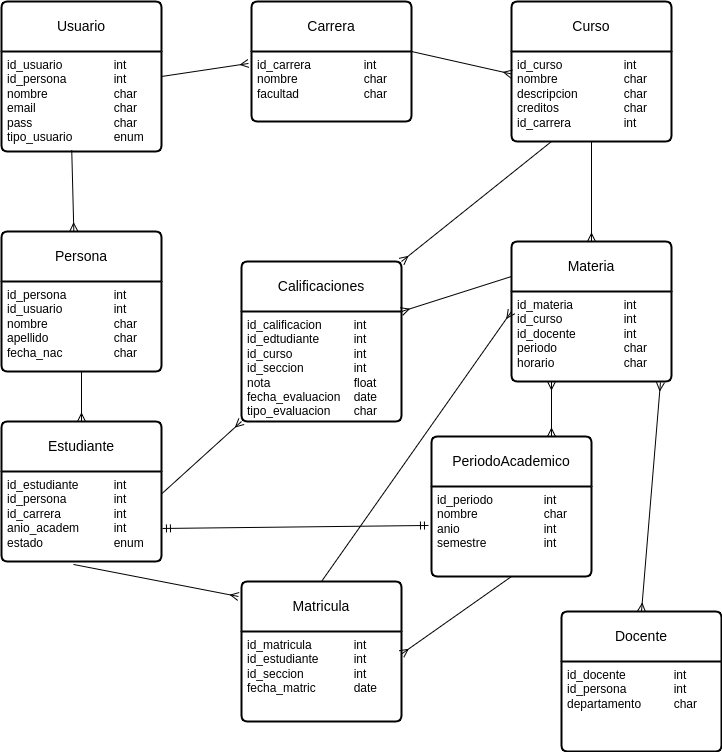

The diagram above was exported from draw.io. Its source (the exported page's mxGraphModel, read from the mxfile embedded in the PNG):
<mxGraphModel dx="794" dy="759" grid="1" gridSize="10" guides="1" tooltips="1" connect="1" arrows="1" fold="1" page="1" pageScale="1" pageWidth="827" pageHeight="1169" math="0" shadow="0">
  <root>
    <mxCell id="WIyWlLk6GJQsqaUBKTNV-0" />
    <mxCell id="WIyWlLk6GJQsqaUBKTNV-1" parent="WIyWlLk6GJQsqaUBKTNV-0" />
    <mxCell id="Y73Pd1x73Z_LxkkVjX6K-69" value="Usuario" style="swimlane;childLayout=stackLayout;horizontal=1;startSize=50;horizontalStack=0;rounded=1;fontSize=14;fontStyle=0;strokeWidth=2;resizeParent=0;resizeLast=1;shadow=0;dashed=0;align=center;arcSize=4;whiteSpace=wrap;html=1;" vertex="1" parent="WIyWlLk6GJQsqaUBKTNV-1">
      <mxGeometry x="70" y="150" width="160" height="150" as="geometry" />
    </mxCell>
    <mxCell id="Y73Pd1x73Z_LxkkVjX6K-70" value="id_usuario&amp;nbsp;&lt;span style=&quot;white-space: pre;&quot;&gt;&#09;&lt;/span&gt;&lt;span style=&quot;white-space: pre;&quot;&gt;&#09;&lt;/span&gt;int&lt;div&gt;id_persona&lt;span style=&quot;white-space: pre;&quot;&gt;&#09;&lt;/span&gt;&lt;span style=&quot;white-space: pre;&quot;&gt;&#09;&lt;/span&gt;int&lt;br&gt;&lt;div&gt;nombre&lt;span style=&quot;white-space: pre;&quot;&gt;&#09;&lt;/span&gt;&lt;span style=&quot;white-space: pre;&quot;&gt;&#09;&lt;/span&gt;&lt;span style=&quot;white-space: pre;&quot;&gt;&#09;&lt;/span&gt;char&lt;/div&gt;&lt;div&gt;email&lt;span style=&quot;white-space: pre;&quot;&gt;&#09;&lt;/span&gt;&lt;span style=&quot;white-space: pre;&quot;&gt;&#09;&lt;/span&gt;&lt;span style=&quot;white-space: pre;&quot;&gt;&#09;&lt;/span&gt;char&lt;/div&gt;&lt;div&gt;pass&lt;span style=&quot;white-space: pre;&quot;&gt;&#09;&lt;/span&gt;&lt;span style=&quot;white-space: pre;&quot;&gt;&#09;&lt;/span&gt;&lt;span style=&quot;white-space: pre;&quot;&gt;&#09;&lt;/span&gt;char&lt;/div&gt;&lt;/div&gt;&lt;div&gt;tipo_usuario&lt;span style=&quot;white-space: pre;&quot;&gt;&#09;&lt;/span&gt;&lt;span style=&quot;white-space: pre;&quot;&gt;&#09;&lt;/span&gt;enum&lt;/div&gt;" style="align=left;strokeColor=none;fillColor=none;spacingLeft=4;fontSize=12;verticalAlign=top;resizable=0;rotatable=0;part=1;html=1;" vertex="1" parent="Y73Pd1x73Z_LxkkVjX6K-69">
      <mxGeometry y="50" width="160" height="100" as="geometry" />
    </mxCell>
    <mxCell id="Y73Pd1x73Z_LxkkVjX6K-71" value="Carrera" style="swimlane;childLayout=stackLayout;horizontal=1;startSize=50;horizontalStack=0;rounded=1;fontSize=14;fontStyle=0;strokeWidth=2;resizeParent=0;resizeLast=1;shadow=0;dashed=0;align=center;arcSize=4;whiteSpace=wrap;html=1;" vertex="1" parent="WIyWlLk6GJQsqaUBKTNV-1">
      <mxGeometry x="320" y="150" width="160" height="120" as="geometry" />
    </mxCell>
    <mxCell id="Y73Pd1x73Z_LxkkVjX6K-72" value="id_carrera&lt;span style=&quot;white-space: pre;&quot;&gt;&#09;&lt;/span&gt;&lt;span style=&quot;white-space: pre;&quot;&gt;&#09;&lt;/span&gt;int&lt;div&gt;nombre&lt;span style=&quot;white-space: pre;&quot;&gt;&#09;&lt;/span&gt;&lt;span style=&quot;white-space: pre;&quot;&gt;&#09;&lt;/span&gt;&lt;span style=&quot;white-space: pre;&quot;&gt;&#09;&lt;/span&gt;char&lt;/div&gt;&lt;div&gt;facultad&lt;span style=&quot;white-space: pre;&quot;&gt;&#09;&lt;/span&gt;&lt;span style=&quot;white-space: pre;&quot;&gt;&#09;&lt;/span&gt;&lt;span style=&quot;white-space: pre;&quot;&gt;&#09;&lt;/span&gt;char&lt;/div&gt;" style="align=left;strokeColor=none;fillColor=none;spacingLeft=4;fontSize=12;verticalAlign=top;resizable=0;rotatable=0;part=1;html=1;" vertex="1" parent="Y73Pd1x73Z_LxkkVjX6K-71">
      <mxGeometry y="50" width="160" height="70" as="geometry" />
    </mxCell>
    <mxCell id="Y73Pd1x73Z_LxkkVjX6K-73" value="Curso" style="swimlane;childLayout=stackLayout;horizontal=1;startSize=50;horizontalStack=0;rounded=1;fontSize=14;fontStyle=0;strokeWidth=2;resizeParent=0;resizeLast=1;shadow=0;dashed=0;align=center;arcSize=4;whiteSpace=wrap;html=1;" vertex="1" parent="WIyWlLk6GJQsqaUBKTNV-1">
      <mxGeometry x="580" y="150" width="160" height="140" as="geometry" />
    </mxCell>
    <mxCell id="Y73Pd1x73Z_LxkkVjX6K-74" value="id_curso&lt;span style=&quot;white-space: pre;&quot;&gt;&#09;&lt;/span&gt;&lt;span style=&quot;white-space: pre;&quot;&gt;&#09;&lt;/span&gt;&lt;span style=&quot;white-space: pre;&quot;&gt;&#09;&lt;/span&gt;int&lt;div&gt;nombre&lt;span style=&quot;white-space: pre;&quot;&gt;&#09;&lt;/span&gt;&lt;span style=&quot;white-space: pre;&quot;&gt;&#09;&lt;/span&gt;&lt;span style=&quot;white-space: pre;&quot;&gt;&#09;&lt;/span&gt;char&lt;/div&gt;&lt;div&gt;descripcion&lt;span style=&quot;white-space: pre;&quot;&gt;&#09;&lt;/span&gt;&lt;span style=&quot;white-space: pre;&quot;&gt;&#09;&lt;/span&gt;char&lt;/div&gt;&lt;div&gt;creditos&lt;span style=&quot;white-space: pre;&quot;&gt;&#09;&lt;/span&gt;&lt;span style=&quot;white-space: pre;&quot;&gt;&#09;&lt;/span&gt;&lt;span style=&quot;white-space: pre;&quot;&gt;&#09;&lt;/span&gt;char&lt;/div&gt;&lt;div&gt;id_carrera&lt;span style=&quot;white-space: pre;&quot;&gt;&#09;&lt;/span&gt;&lt;span style=&quot;white-space: pre;&quot;&gt;&#09;&lt;/span&gt;int&lt;/div&gt;" style="align=left;strokeColor=none;fillColor=none;spacingLeft=4;fontSize=12;verticalAlign=top;resizable=0;rotatable=0;part=1;html=1;" vertex="1" parent="Y73Pd1x73Z_LxkkVjX6K-73">
      <mxGeometry y="50" width="160" height="90" as="geometry" />
    </mxCell>
    <mxCell id="Y73Pd1x73Z_LxkkVjX6K-76" value="Materia" style="swimlane;childLayout=stackLayout;horizontal=1;startSize=50;horizontalStack=0;rounded=1;fontSize=14;fontStyle=0;strokeWidth=2;resizeParent=0;resizeLast=1;shadow=0;dashed=0;align=center;arcSize=4;whiteSpace=wrap;html=1;" vertex="1" parent="WIyWlLk6GJQsqaUBKTNV-1">
      <mxGeometry x="580" y="390" width="160" height="140" as="geometry" />
    </mxCell>
    <mxCell id="Y73Pd1x73Z_LxkkVjX6K-77" value="id_materia&lt;span style=&quot;white-space: pre;&quot;&gt;&#09;&lt;/span&gt;&lt;span style=&quot;white-space: pre;&quot;&gt;&#09;&lt;/span&gt;int&lt;div&gt;id_curso&lt;span style=&quot;white-space: pre;&quot;&gt;&#09;&lt;/span&gt;&lt;span style=&quot;white-space: pre;&quot;&gt;&#09;&lt;/span&gt;&lt;span style=&quot;white-space: pre;&quot;&gt;&#09;&lt;/span&gt;int&lt;/div&gt;&lt;div&gt;id_docente&lt;span style=&quot;white-space: pre;&quot;&gt;&#09;&lt;/span&gt;&lt;span style=&quot;white-space: pre;&quot;&gt;&#09;&lt;/span&gt;int&lt;/div&gt;&lt;div&gt;periodo&lt;span style=&quot;white-space: pre;&quot;&gt;&#09;&lt;/span&gt;&lt;span style=&quot;white-space: pre;&quot;&gt;&#09;&lt;/span&gt;&lt;span style=&quot;white-space: pre;&quot;&gt;&#09;&lt;/span&gt;char&lt;/div&gt;&lt;div&gt;horario&lt;span style=&quot;white-space: pre;&quot;&gt;&#09;&lt;/span&gt;&lt;span style=&quot;white-space: pre;&quot;&gt;&#09;&lt;/span&gt;&lt;span style=&quot;white-space: pre;&quot;&gt;&#09;&lt;/span&gt;char&lt;/div&gt;" style="align=left;strokeColor=none;fillColor=none;spacingLeft=4;fontSize=12;verticalAlign=top;resizable=0;rotatable=0;part=1;html=1;" vertex="1" parent="Y73Pd1x73Z_LxkkVjX6K-76">
      <mxGeometry y="50" width="160" height="90" as="geometry" />
    </mxCell>
    <mxCell id="Y73Pd1x73Z_LxkkVjX6K-78" value="Docente" style="swimlane;childLayout=stackLayout;horizontal=1;startSize=50;horizontalStack=0;rounded=1;fontSize=14;fontStyle=0;strokeWidth=2;resizeParent=0;resizeLast=1;shadow=0;dashed=0;align=center;arcSize=4;whiteSpace=wrap;html=1;" vertex="1" parent="WIyWlLk6GJQsqaUBKTNV-1">
      <mxGeometry x="630" y="760" width="160" height="140" as="geometry" />
    </mxCell>
    <mxCell id="Y73Pd1x73Z_LxkkVjX6K-79" value="id_docente&lt;span style=&quot;white-space: pre;&quot;&gt;&#09;&lt;/span&gt;&lt;span style=&quot;white-space: pre;&quot;&gt;&#09;&lt;/span&gt;int&lt;div&gt;&lt;/div&gt;&lt;div&gt;id_persona&lt;span style=&quot;white-space: pre;&quot;&gt;&#09;&lt;/span&gt;&lt;span style=&quot;white-space: pre;&quot;&gt;&#09;&lt;/span&gt;int&lt;/div&gt;&lt;div&gt;departamento&lt;span style=&quot;white-space: pre;&quot;&gt;&#09;&lt;/span&gt;&lt;span style=&quot;white-space: pre;&quot;&gt;&#09;&lt;/span&gt;char&lt;/div&gt;" style="align=left;strokeColor=none;fillColor=none;spacingLeft=4;fontSize=12;verticalAlign=top;resizable=0;rotatable=0;part=1;html=1;" vertex="1" parent="Y73Pd1x73Z_LxkkVjX6K-78">
      <mxGeometry y="50" width="160" height="90" as="geometry" />
    </mxCell>
    <mxCell id="Y73Pd1x73Z_LxkkVjX6K-80" value="Persona" style="swimlane;childLayout=stackLayout;horizontal=1;startSize=50;horizontalStack=0;rounded=1;fontSize=14;fontStyle=0;strokeWidth=2;resizeParent=0;resizeLast=1;shadow=0;dashed=0;align=center;arcSize=4;whiteSpace=wrap;html=1;" vertex="1" parent="WIyWlLk6GJQsqaUBKTNV-1">
      <mxGeometry x="70" y="380" width="160" height="140" as="geometry" />
    </mxCell>
    <mxCell id="Y73Pd1x73Z_LxkkVjX6K-81" value="id_persona&lt;span style=&quot;white-space: pre;&quot;&gt;&#09;&lt;/span&gt;&lt;span style=&quot;white-space: pre;&quot;&gt;&#09;&lt;/span&gt;int&lt;div&gt;id_usuario&lt;span style=&quot;white-space: pre;&quot;&gt;&#09;&lt;/span&gt;&lt;span style=&quot;white-space: pre;&quot;&gt;&#09;&lt;/span&gt;int&lt;/div&gt;&lt;div&gt;nombre&lt;span style=&quot;white-space: pre;&quot;&gt;&#09;&lt;/span&gt;&lt;span style=&quot;white-space: pre;&quot;&gt;&#09;&lt;/span&gt;&lt;span style=&quot;white-space: pre;&quot;&gt;&#09;&lt;/span&gt;char&lt;/div&gt;&lt;div&gt;apellido&lt;span style=&quot;white-space: pre;&quot;&gt;&#09;&lt;/span&gt;&lt;span style=&quot;white-space: pre;&quot;&gt;&#09;&lt;/span&gt;&lt;span style=&quot;white-space: pre;&quot;&gt;&#09;&lt;/span&gt;char&lt;/div&gt;&lt;div&gt;fecha_nac&lt;span style=&quot;white-space: pre;&quot;&gt;&#09;&lt;/span&gt;&lt;span style=&quot;white-space: pre;&quot;&gt;&#09;&lt;/span&gt;char&lt;/div&gt;" style="align=left;strokeColor=none;fillColor=none;spacingLeft=4;fontSize=12;verticalAlign=top;resizable=0;rotatable=0;part=1;html=1;" vertex="1" parent="Y73Pd1x73Z_LxkkVjX6K-80">
      <mxGeometry y="50" width="160" height="90" as="geometry" />
    </mxCell>
    <mxCell id="Y73Pd1x73Z_LxkkVjX6K-82" value="Estudiante" style="swimlane;childLayout=stackLayout;horizontal=1;startSize=50;horizontalStack=0;rounded=1;fontSize=14;fontStyle=0;strokeWidth=2;resizeParent=0;resizeLast=1;shadow=0;dashed=0;align=center;arcSize=4;whiteSpace=wrap;html=1;" vertex="1" parent="WIyWlLk6GJQsqaUBKTNV-1">
      <mxGeometry x="70" y="570" width="160" height="140" as="geometry" />
    </mxCell>
    <mxCell id="Y73Pd1x73Z_LxkkVjX6K-83" value="id_estudiante&lt;span style=&quot;white-space: pre;&quot;&gt;&#09;&lt;/span&gt;&lt;span style=&quot;white-space: pre;&quot;&gt;&#09;&lt;/span&gt;int&lt;div&gt;id_persona&lt;span style=&quot;white-space: pre;&quot;&gt;&#09;&lt;/span&gt;&lt;span style=&quot;white-space: pre;&quot;&gt;&#09;&lt;/span&gt;int&lt;/div&gt;&lt;div&gt;id_carrera&lt;span style=&quot;white-space: pre;&quot;&gt;&#09;&lt;/span&gt;&lt;span style=&quot;white-space: pre;&quot;&gt;&#09;&lt;/span&gt;int&lt;/div&gt;&lt;div&gt;anio_academ&lt;span style=&quot;white-space: pre;&quot;&gt;&#09;&lt;/span&gt;&lt;span style=&quot;white-space: pre;&quot;&gt;&#09;&lt;/span&gt;int&lt;/div&gt;&lt;div&gt;estado&lt;span style=&quot;white-space: pre;&quot;&gt;&#09;&lt;/span&gt;&lt;span style=&quot;white-space: pre;&quot;&gt;&#09;&lt;/span&gt;&lt;span style=&quot;white-space: pre;&quot;&gt;&#09;&lt;/span&gt;enum&lt;/div&gt;" style="align=left;strokeColor=none;fillColor=none;spacingLeft=4;fontSize=12;verticalAlign=top;resizable=0;rotatable=0;part=1;html=1;" vertex="1" parent="Y73Pd1x73Z_LxkkVjX6K-82">
      <mxGeometry y="50" width="160" height="90" as="geometry" />
    </mxCell>
    <mxCell id="Y73Pd1x73Z_LxkkVjX6K-84" value="Matricula" style="swimlane;childLayout=stackLayout;horizontal=1;startSize=50;horizontalStack=0;rounded=1;fontSize=14;fontStyle=0;strokeWidth=2;resizeParent=0;resizeLast=1;shadow=0;dashed=0;align=center;arcSize=4;whiteSpace=wrap;html=1;" vertex="1" parent="WIyWlLk6GJQsqaUBKTNV-1">
      <mxGeometry x="310" y="730" width="160" height="140" as="geometry" />
    </mxCell>
    <mxCell id="Y73Pd1x73Z_LxkkVjX6K-85" value="id_matricula&lt;span style=&quot;white-space: pre;&quot;&gt;&#09;&lt;/span&gt;&lt;span style=&quot;white-space: pre;&quot;&gt;&#09;&lt;/span&gt;int&lt;div&gt;id_estudiante&lt;span style=&quot;white-space: pre;&quot;&gt;&#09;&lt;/span&gt;&lt;span style=&quot;white-space: pre;&quot;&gt;&#09;&lt;/span&gt;int&lt;/div&gt;&lt;div&gt;id_seccion&lt;span style=&quot;white-space: pre;&quot;&gt;&#09;&lt;/span&gt;&lt;span style=&quot;white-space: pre;&quot;&gt;&#09;&lt;/span&gt;int&lt;/div&gt;&lt;div&gt;fecha_matric&lt;span style=&quot;white-space: pre;&quot;&gt;&#09;&lt;/span&gt;&lt;span style=&quot;white-space: pre;&quot;&gt;&#09;&lt;/span&gt;date&lt;/div&gt;" style="align=left;strokeColor=none;fillColor=none;spacingLeft=4;fontSize=12;verticalAlign=top;resizable=0;rotatable=0;part=1;html=1;" vertex="1" parent="Y73Pd1x73Z_LxkkVjX6K-84">
      <mxGeometry y="50" width="160" height="90" as="geometry" />
    </mxCell>
    <mxCell id="Y73Pd1x73Z_LxkkVjX6K-96" value="" style="fontSize=12;html=1;endArrow=ERmany;rounded=0;exitX=0.439;exitY=0.986;exitDx=0;exitDy=0;exitPerimeter=0;entryX=0.452;entryY=-0.002;entryDx=0;entryDy=0;entryPerimeter=0;" edge="1" parent="WIyWlLk6GJQsqaUBKTNV-1" source="Y73Pd1x73Z_LxkkVjX6K-70" target="Y73Pd1x73Z_LxkkVjX6K-80">
      <mxGeometry width="100" height="100" relative="1" as="geometry">
        <mxPoint x="260" y="370" as="sourcePoint" />
        <mxPoint x="320" y="270" as="targetPoint" />
      </mxGeometry>
    </mxCell>
    <mxCell id="Y73Pd1x73Z_LxkkVjX6K-97" value="" style="fontSize=12;html=1;endArrow=ERmany;rounded=0;exitX=0.5;exitY=1;exitDx=0;exitDy=0;entryX=0.5;entryY=0;entryDx=0;entryDy=0;" edge="1" parent="WIyWlLk6GJQsqaUBKTNV-1" source="Y73Pd1x73Z_LxkkVjX6K-81" target="Y73Pd1x73Z_LxkkVjX6K-82">
      <mxGeometry width="100" height="100" relative="1" as="geometry">
        <mxPoint x="490" y="470" as="sourcePoint" />
        <mxPoint x="550" y="370" as="targetPoint" />
      </mxGeometry>
    </mxCell>
    <mxCell id="Y73Pd1x73Z_LxkkVjX6K-101" value="" style="fontSize=12;html=1;endArrow=ERmany;rounded=0;exitX=0.45;exitY=1.033;exitDx=0;exitDy=0;exitPerimeter=0;entryX=-0.019;entryY=0.107;entryDx=0;entryDy=0;entryPerimeter=0;" edge="1" parent="WIyWlLk6GJQsqaUBKTNV-1" source="Y73Pd1x73Z_LxkkVjX6K-83" target="Y73Pd1x73Z_LxkkVjX6K-84">
      <mxGeometry width="100" height="100" relative="1" as="geometry">
        <mxPoint x="460" y="490" as="sourcePoint" />
        <mxPoint x="520" y="390" as="targetPoint" />
      </mxGeometry>
    </mxCell>
    <mxCell id="Y73Pd1x73Z_LxkkVjX6K-103" value="" style="fontSize=12;html=1;endArrow=ERmany;rounded=0;exitX=0.5;exitY=1;exitDx=0;exitDy=0;" edge="1" parent="WIyWlLk6GJQsqaUBKTNV-1" source="Y73Pd1x73Z_LxkkVjX6K-74" target="Y73Pd1x73Z_LxkkVjX6K-76">
      <mxGeometry width="100" height="100" relative="1" as="geometry">
        <mxPoint x="460" y="490" as="sourcePoint" />
        <mxPoint x="520" y="390" as="targetPoint" />
      </mxGeometry>
    </mxCell>
    <mxCell id="Y73Pd1x73Z_LxkkVjX6K-104" value="" style="fontSize=12;html=1;endArrow=ERmany;rounded=0;exitX=1;exitY=0;exitDx=0;exitDy=0;entryX=0;entryY=0.25;entryDx=0;entryDy=0;" edge="1" parent="WIyWlLk6GJQsqaUBKTNV-1" source="Y73Pd1x73Z_LxkkVjX6K-72" target="Y73Pd1x73Z_LxkkVjX6K-74">
      <mxGeometry width="100" height="100" relative="1" as="geometry">
        <mxPoint x="460" y="490" as="sourcePoint" />
        <mxPoint x="520" y="390" as="targetPoint" />
      </mxGeometry>
    </mxCell>
    <mxCell id="Y73Pd1x73Z_LxkkVjX6K-105" value="" style="fontSize=12;html=1;endArrow=ERmany;rounded=0;exitX=1;exitY=0.25;exitDx=0;exitDy=0;entryX=-0.019;entryY=0.171;entryDx=0;entryDy=0;entryPerimeter=0;" edge="1" parent="WIyWlLk6GJQsqaUBKTNV-1" source="Y73Pd1x73Z_LxkkVjX6K-70" target="Y73Pd1x73Z_LxkkVjX6K-72">
      <mxGeometry width="100" height="100" relative="1" as="geometry">
        <mxPoint x="460" y="490" as="sourcePoint" />
        <mxPoint x="520" y="390" as="targetPoint" />
      </mxGeometry>
    </mxCell>
    <mxCell id="Y73Pd1x73Z_LxkkVjX6K-106" value="" style="fontSize=12;html=1;endArrow=ERmany;rounded=0;exitX=0.5;exitY=0;exitDx=0;exitDy=0;entryX=0;entryY=0.5;entryDx=0;entryDy=0;" edge="1" parent="WIyWlLk6GJQsqaUBKTNV-1" source="Y73Pd1x73Z_LxkkVjX6K-84" target="Y73Pd1x73Z_LxkkVjX6K-76">
      <mxGeometry width="100" height="100" relative="1" as="geometry">
        <mxPoint x="440" y="685" as="sourcePoint" />
        <mxPoint x="500" y="585" as="targetPoint" />
      </mxGeometry>
    </mxCell>
    <mxCell id="Y73Pd1x73Z_LxkkVjX6K-107" value="Calificaciones" style="swimlane;childLayout=stackLayout;horizontal=1;startSize=50;horizontalStack=0;rounded=1;fontSize=14;fontStyle=0;strokeWidth=2;resizeParent=0;resizeLast=1;shadow=0;dashed=0;align=center;arcSize=4;whiteSpace=wrap;html=1;" vertex="1" parent="WIyWlLk6GJQsqaUBKTNV-1">
      <mxGeometry x="310" y="410" width="160" height="160" as="geometry" />
    </mxCell>
    <mxCell id="Y73Pd1x73Z_LxkkVjX6K-108" value="&lt;div&gt;id_calificacion&lt;span style=&quot;white-space: pre;&quot;&gt;&#09;&lt;/span&gt;&lt;span style=&quot;white-space: pre;&quot;&gt;&#09;&lt;/span&gt;int&lt;/div&gt;&lt;div&gt;id_edtudiante&lt;span style=&quot;white-space: pre;&quot;&gt;&#09;&lt;/span&gt;&lt;span style=&quot;white-space: pre;&quot;&gt;&#09;&lt;/span&gt;int&lt;/div&gt;&lt;div&gt;id_curso&lt;span style=&quot;white-space: pre;&quot;&gt;&#09;&lt;/span&gt;&lt;span style=&quot;white-space: pre;&quot;&gt;&#09;&lt;/span&gt;&lt;span style=&quot;white-space: pre;&quot;&gt;&#09;&lt;/span&gt;int&lt;/div&gt;&lt;div&gt;id_seccion&lt;span style=&quot;white-space: pre;&quot;&gt;&#09;&lt;/span&gt;&lt;span style=&quot;white-space: pre;&quot;&gt;&#09;&lt;/span&gt;int&lt;/div&gt;&lt;div&gt;nota&lt;span style=&quot;white-space: pre;&quot;&gt;&#09;&lt;/span&gt;&lt;span style=&quot;white-space: pre;&quot;&gt;&#09;&lt;/span&gt;&lt;span style=&quot;white-space: pre;&quot;&gt;&#09;&lt;/span&gt;&lt;span style=&quot;white-space: pre;&quot;&gt;&#09;&lt;/span&gt;float&lt;/div&gt;&lt;div&gt;fecha_evaluacion&lt;span style=&quot;white-space: pre;&quot;&gt;&#09;&lt;/span&gt;date&lt;/div&gt;&lt;div&gt;tipo_evaluacion&lt;span style=&quot;white-space: pre;&quot;&gt;&#09;&lt;/span&gt;char&lt;/div&gt;" style="align=left;strokeColor=none;fillColor=none;spacingLeft=4;fontSize=12;verticalAlign=top;resizable=0;rotatable=0;part=1;html=1;" vertex="1" parent="Y73Pd1x73Z_LxkkVjX6K-107">
      <mxGeometry y="50" width="160" height="110" as="geometry" />
    </mxCell>
    <mxCell id="Y73Pd1x73Z_LxkkVjX6K-109" value="" style="fontSize=12;html=1;endArrow=ERmany;rounded=0;exitX=1;exitY=0.25;exitDx=0;exitDy=0;entryX=0;entryY=1;entryDx=0;entryDy=0;" edge="1" parent="WIyWlLk6GJQsqaUBKTNV-1" source="Y73Pd1x73Z_LxkkVjX6K-83" target="Y73Pd1x73Z_LxkkVjX6K-108">
      <mxGeometry width="100" height="100" relative="1" as="geometry">
        <mxPoint x="310" y="685" as="sourcePoint" />
        <mxPoint x="370" y="585" as="targetPoint" />
      </mxGeometry>
    </mxCell>
    <mxCell id="Y73Pd1x73Z_LxkkVjX6K-110" value="" style="fontSize=12;html=1;endArrow=ERmany;rounded=0;exitX=0.25;exitY=1;exitDx=0;exitDy=0;entryX=1;entryY=0;entryDx=0;entryDy=0;" edge="1" parent="WIyWlLk6GJQsqaUBKTNV-1" source="Y73Pd1x73Z_LxkkVjX6K-74" target="Y73Pd1x73Z_LxkkVjX6K-107">
      <mxGeometry width="100" height="100" relative="1" as="geometry">
        <mxPoint x="500" y="370" as="sourcePoint" />
        <mxPoint x="560" y="270" as="targetPoint" />
      </mxGeometry>
    </mxCell>
    <mxCell id="Y73Pd1x73Z_LxkkVjX6K-112" value="" style="fontSize=12;html=1;endArrow=ERmany;rounded=0;exitX=0;exitY=0.25;exitDx=0;exitDy=0;entryX=1;entryY=0;entryDx=0;entryDy=0;" edge="1" parent="WIyWlLk6GJQsqaUBKTNV-1" source="Y73Pd1x73Z_LxkkVjX6K-76" target="Y73Pd1x73Z_LxkkVjX6K-108">
      <mxGeometry width="100" height="100" relative="1" as="geometry">
        <mxPoint x="500" y="370" as="sourcePoint" />
        <mxPoint x="560" y="270" as="targetPoint" />
      </mxGeometry>
    </mxCell>
    <mxCell id="Y73Pd1x73Z_LxkkVjX6K-113" value="" style="fontSize=12;html=1;endArrow=ERmany;startArrow=ERmany;rounded=0;exitX=0.5;exitY=0;exitDx=0;exitDy=0;entryX=0.931;entryY=1.011;entryDx=0;entryDy=0;entryPerimeter=0;" edge="1" parent="WIyWlLk6GJQsqaUBKTNV-1" source="Y73Pd1x73Z_LxkkVjX6K-78" target="Y73Pd1x73Z_LxkkVjX6K-77">
      <mxGeometry width="100" height="100" relative="1" as="geometry">
        <mxPoint x="424" y="390" as="sourcePoint" />
        <mxPoint x="424" y="290" as="targetPoint" />
      </mxGeometry>
    </mxCell>
    <mxCell id="Y73Pd1x73Z_LxkkVjX6K-114" value="PeriodoAcademico" style="swimlane;childLayout=stackLayout;horizontal=1;startSize=50;horizontalStack=0;rounded=1;fontSize=14;fontStyle=0;strokeWidth=2;resizeParent=0;resizeLast=1;shadow=0;dashed=0;align=center;arcSize=4;whiteSpace=wrap;html=1;" vertex="1" parent="WIyWlLk6GJQsqaUBKTNV-1">
      <mxGeometry x="500" y="585" width="160" height="140" as="geometry" />
    </mxCell>
    <mxCell id="Y73Pd1x73Z_LxkkVjX6K-115" value="&lt;div&gt;id_periodo&lt;span style=&quot;white-space: pre;&quot;&gt;&#09;&lt;/span&gt;&lt;span style=&quot;white-space: pre;&quot;&gt;&#09;&lt;/span&gt;int&lt;/div&gt;&lt;div&gt;nombre&lt;span style=&quot;white-space: pre;&quot;&gt;&#09;&lt;/span&gt;&lt;span style=&quot;white-space: pre;&quot;&gt;&#09;&lt;/span&gt;&lt;span style=&quot;white-space: pre;&quot;&gt;&#09;&lt;/span&gt;char&lt;/div&gt;&lt;div&gt;anio&lt;span style=&quot;white-space: pre;&quot;&gt;&#09;&lt;/span&gt;&lt;span style=&quot;white-space: pre;&quot;&gt;&#09;&lt;/span&gt;&lt;span style=&quot;white-space: pre;&quot;&gt;&#09;&lt;/span&gt;&lt;span style=&quot;white-space: pre;&quot;&gt;&#09;&lt;/span&gt;int&lt;/div&gt;&lt;div&gt;semestre&lt;span style=&quot;white-space: pre;&quot;&gt;&#09;&lt;/span&gt;&lt;span style=&quot;white-space: pre;&quot;&gt;&#09;&lt;/span&gt;&lt;span style=&quot;white-space: pre;&quot;&gt;&#09;&lt;/span&gt;int&lt;/div&gt;" style="align=left;strokeColor=none;fillColor=none;spacingLeft=4;fontSize=12;verticalAlign=top;resizable=0;rotatable=0;part=1;html=1;" vertex="1" parent="Y73Pd1x73Z_LxkkVjX6K-114">
      <mxGeometry y="50" width="160" height="90" as="geometry" />
    </mxCell>
    <mxCell id="Y73Pd1x73Z_LxkkVjX6K-117" value="" style="fontSize=12;html=1;endArrow=ERmany;startArrow=ERmany;rounded=0;entryX=0.25;entryY=1;entryDx=0;entryDy=0;exitX=0.75;exitY=0;exitDx=0;exitDy=0;" edge="1" parent="WIyWlLk6GJQsqaUBKTNV-1" source="Y73Pd1x73Z_LxkkVjX6K-114" target="Y73Pd1x73Z_LxkkVjX6K-77">
      <mxGeometry width="100" height="100" relative="1" as="geometry">
        <mxPoint x="424" y="390" as="sourcePoint" />
        <mxPoint x="424" y="290" as="targetPoint" />
      </mxGeometry>
    </mxCell>
    <mxCell id="Y73Pd1x73Z_LxkkVjX6K-118" value="" style="fontSize=12;html=1;endArrow=ERmany;rounded=0;exitX=0.5;exitY=1;exitDx=0;exitDy=0;entryX=1;entryY=0.25;entryDx=0;entryDy=0;" edge="1" parent="WIyWlLk6GJQsqaUBKTNV-1" source="Y73Pd1x73Z_LxkkVjX6K-115" target="Y73Pd1x73Z_LxkkVjX6K-85">
      <mxGeometry width="100" height="100" relative="1" as="geometry">
        <mxPoint x="500" y="370" as="sourcePoint" />
        <mxPoint x="560" y="270" as="targetPoint" />
      </mxGeometry>
    </mxCell>
    <mxCell id="Y73Pd1x73Z_LxkkVjX6K-119" value="" style="fontSize=12;html=1;endArrow=ERmandOne;startArrow=ERmandOne;rounded=0;exitX=1.006;exitY=0.633;exitDx=0;exitDy=0;exitPerimeter=0;entryX=-0.019;entryY=0.433;entryDx=0;entryDy=0;entryPerimeter=0;" edge="1" parent="WIyWlLk6GJQsqaUBKTNV-1" source="Y73Pd1x73Z_LxkkVjX6K-83" target="Y73Pd1x73Z_LxkkVjX6K-115">
      <mxGeometry width="100" height="100" relative="1" as="geometry">
        <mxPoint x="280" y="680" as="sourcePoint" />
        <mxPoint x="390" y="620" as="targetPoint" />
        <Array as="points" />
      </mxGeometry>
    </mxCell>
  </root>
</mxGraphModel>